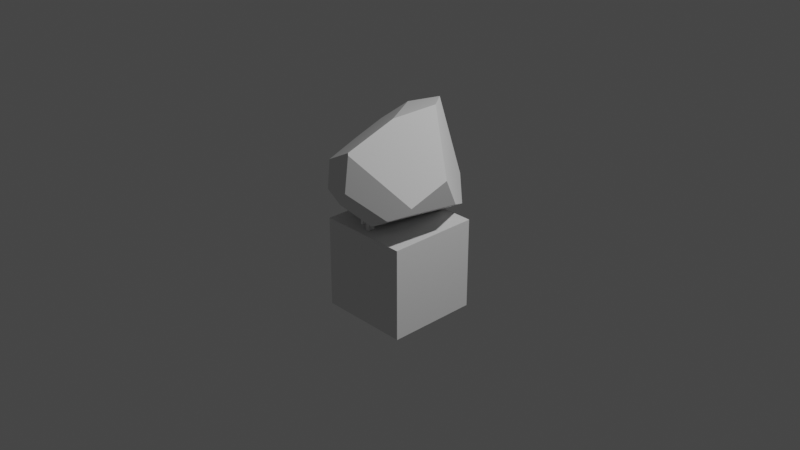# Source: obstacles.blend  (saved by Blender 3.1.7; exported with 4.5.12 LTS)
import bpy
from mathutils import Matrix  # noqa: F401  (used for matrix-valued properties, if any)

bpy.ops.wm.read_factory_settings(use_empty=True)
scene = bpy.context.scene
scene.name = 'Scene'

# ---- collections
col_collection = bpy.data.collections.new('Collection'); scene.collection.children.link(col_collection)

# ---- world
world_world = bpy.data.worlds.new('World'); scene.world = world_world
world_world.use_nodes = True; world_world.node_tree.nodes.clear()
_N = world_world.node_tree.nodes; _L = world_world.node_tree.links
n0 = _N.new('ShaderNodeOutputWorld'); n0.name = 'World Output'; n0.location = (300, 300)
n1 = _N.new('ShaderNodeBackground'); n1.name = 'Background'; n1.location = (10, 300)
n1.inputs[0].default_value = (0.05088, 0.05088, 0.05088, 1.0)
_L.new(n1.outputs[0], n0.inputs[0])
n0.is_active_output = True
world_world.color = (0.05088, 0.05088, 0.05088)
world_world.use_sun_shadow = False
world_world.sun_shadow_jitter_overblur = 0.0

# ---- cameras
cam_camera = bpy.data.cameras.new('Camera')
cam_camera.clip_end = 100.0
cam_camera.ortho_scale = 7.314

# ---- lights
light_light = bpy.data.lights.new('Light', 'POINT')
light_light.transmission_factor = 0.0
light_light.energy = 1000.0
light_light.shadow_soft_size = 0.1
light_light.shadow_maximum_resolution = 0.006
light_light.use_absolute_resolution = True

# ---- meshes
me_cube_001 = bpy.data.meshes.new('Cube.001')
me_cube_001.from_pydata([(-0.5, -0.5, -0.5), (-0.5, -0.5, 0.5), (-0.5, 0.5, -0.5), (-0.5, 0.5, 0.5), (0.5, -0.5, -0.5), (0.5, -0.5, 0.5), (0.5, 0.5, -0.5), (0.5, 0.5, 0.5)], [], [(0, 1, 3, 2), (2, 3, 7, 6), (6, 7, 5, 4), (4, 5, 1, 0), (2, 6, 4, 0), (7, 3, 1, 5)])
_uv = me_cube_001.uv_layers.new(name='UVMap')
_uv.uv.foreach_set('vector', [0.375, 0.0, 0.625, 0.0, 0.625, 0.25, 0.375, 0.25, 0.375, 0.25, 0.625, 0.25, 0.625, 0.5, 0.375, 0.5, 0.375, 0.5, 0.625, 0.5, 0.625, 0.75, 0.375, 0.75, 0.375, 0.75, 0.625, 0.75, 0.625, 1.0, 0.375, 1.0, 0.125, 0.5, 0.375, 0.5, 0.375, 0.75, 0.125, 0.75, 0.625, 0.5, 0.875, 0.5, 0.875, 0.75, 0.625, 0.75])
me_cube_001.use_remesh_fix_poles = True
me_cube_001.use_remesh_preserve_attributes = False
me_cube_001.update()
me_cube_002 = bpy.data.meshes.new('Cube.002')
me_cube_002.from_pydata([(-0.03378, -0.2361, -0.003576), (-0.03378, -0.227, 0.3394), (-0.03378, -0.1602, -0.003576), (-0.03378, -0.1693, 0.3394), (0.007343, -0.2361, -0.003576), (0.007343, -0.227, 0.3394), (0.007343, -0.1602, -0.003576), (0.007343, -0.1693, 0.3394), (-0.03378, -0.2361, 0.2976), (-0.03378, -0.1602, 0.2976), (0.007343, -0.1602, 0.2976), (0.007343, -0.2361, 0.2976), (-0.02734, -0.4895, 0.1937), (-0.02734, -0.4895, 0.2451), (-0.02734, 0.4895, 0.1937), (-0.02734, 0.4895, 0.2451), (-0.003682, -0.4895, 0.1937), (-0.003682, -0.4895, 0.2451), (-0.003682, 0.4895, 0.1937), (-0.003682, 0.4895, 0.2451), (-0.03378, -0.3443, -0.003576), (-0.03378, -0.4202, -0.003576), (-0.03378, -0.4202, 0.2976), (-0.03378, -0.4111, 0.3394), (-0.03378, -0.3534, 0.3394), (-0.03378, -0.3443, 0.2976), (0.007343, -0.3443, -0.003576), (0.007343, -0.3534, 0.3394), (0.007343, -0.3443, 0.2976), (0.007343, -0.4202, -0.003576), (0.007343, -0.4111, 0.3394), (0.007343, -0.4202, 0.2976), (-0.02734, 0.4895, 0.08998), (-0.02734, -0.4895, 0.08998), (-0.02734, -0.4895, 0.1414), (-0.02734, 0.4895, 0.1414), (-0.003682, 0.4895, 0.08998), (-0.003682, 0.4895, 0.1414), (-0.003682, -0.4895, 0.08998), (-0.003682, -0.4895, 0.1414), (-0.03378, 0.2003, -0.003576), (-0.03378, 0.1243, -0.003576), (-0.03378, 0.1243, 0.2976), (-0.03378, 0.1334, 0.3394), (-0.03378, 0.1912, 0.3394), (-0.03378, 0.2003, 0.2976), (0.007343, 0.2003, -0.003576), (0.007343, 0.1912, 0.3394), (0.007343, 0.2003, 0.2976), (0.007343, 0.1243, -0.003576), (0.007343, 0.1334, 0.3394), (0.007343, 0.1243, 0.2976), (-0.03378, 0.01617, -0.003576), (-0.03378, -0.0598, -0.003576), (-0.03378, -0.0598, 0.2976), (-0.03378, -0.0507, 0.3394), (-0.03378, 0.007067, 0.3394), (-0.03378, 0.01617, 0.2976), (0.007343, 0.01617, -0.003576), (0.007343, 0.007067, 0.3394), (0.007343, 0.01617, 0.2976), (0.007343, -0.0598, -0.003576), (0.007343, -0.0507, 0.3394), (0.007343, -0.0598, 0.2976), (-0.03378, 0.3855, -0.003576), (-0.03378, 0.3095, -0.003576), (-0.03378, 0.3095, 0.2976), (-0.03378, 0.3186, 0.3394), (-0.03378, 0.3764, 0.3394), (-0.03378, 0.3855, 0.2976), (0.007343, 0.3855, -0.003576), (0.007343, 0.3764, 0.3394), (0.007343, 0.3855, 0.2976), (0.007343, 0.3095, -0.003576), (0.007343, 0.3186, 0.3394), (0.007343, 0.3095, 0.2976)], [], [(8, 9, 3, 1), (9, 10, 7, 3), (10, 11, 5, 7), (11, 8, 1, 5), (2, 0, 4, 6), (7, 5, 1, 3), (4, 0, 8, 11), (6, 4, 11, 10), (2, 6, 10, 9), (0, 2, 9, 8), (12, 13, 15, 14), (14, 15, 19, 18), (18, 19, 17, 16), (16, 17, 13, 12), (14, 18, 16, 12), (19, 15, 13, 17), (22, 25, 24, 23), (25, 28, 27, 24), (28, 31, 30, 27), (31, 22, 23, 30), (20, 21, 29, 26), (27, 30, 23, 24), (29, 21, 22, 31), (26, 29, 31, 28), (20, 26, 28, 25), (21, 20, 25, 22), (33, 34, 35, 32), (32, 35, 37, 36), (36, 37, 39, 38), (38, 39, 34, 33), (32, 36, 38, 33), (37, 35, 34, 39), (42, 45, 44, 43), (45, 48, 47, 44), (48, 51, 50, 47), (51, 42, 43, 50), (40, 41, 49, 46), (47, 50, 43, 44), (49, 41, 42, 51), (46, 49, 51, 48), (40, 46, 48, 45), (41, 40, 45, 42), (54, 55, 56, 57), (57, 56, 59, 60), (60, 59, 62, 63), (63, 62, 55, 54), (52, 58, 61, 53), (59, 56, 55, 62), (61, 63, 54, 53), (58, 60, 63, 61), (52, 57, 60, 58), (53, 54, 57, 52), (66, 67, 68, 69), (69, 68, 71, 72), (72, 71, 74, 75), (75, 74, 67, 66), (64, 70, 73, 65), (71, 68, 67, 74), (73, 75, 66, 65), (70, 72, 75, 73), (64, 69, 72, 70), (65, 66, 69, 64)])
_uv = me_cube_002.uv_layers.new(name='UVMap')
_uv.uv.foreach_set('vector', [0.5, 0.0, 0.5, 0.25, 0.625, 0.25, 0.625, 0.0, 0.5, 0.25, 0.5, 0.5, 0.625, 0.5, 0.625, 0.25, 0.5, 0.5, 0.5, 0.75, 0.625, 0.75, 0.625, 0.5, 0.5, 0.75, 0.5, 1.0, 0.625, 1.0, 0.625, 0.75, 0.125, 0.5, 0.125, 0.75, 0.375, 0.75, 0.375, 0.5, 0.625, 0.5, 0.625, 0.75, 0.875, 0.75, 0.875, 0.5, 0.375, 0.75, 0.375, 1.0, 0.5, 1.0, 0.5, 0.75, 0.375, 0.5, 0.375, 0.75, 0.5, 0.75, 0.5, 0.5, 0.375, 0.25, 0.375, 0.5, 0.5, 0.5, 0.5, 0.25, 0.375, 0.0, 0.375, 0.25, 0.5, 0.25, 0.5, 0.0, 0.375, 0.0, 0.625, 0.0, 0.625, 0.25, 0.375, 0.25, 0.375, 0.25, 0.625, 0.25, 0.625, 0.5, 0.375, 0.5, 0.375, 0.5, 0.625, 0.5, 0.625, 0.75, 0.375, 0.75, 0.375, 0.75, 0.625, 0.75, 0.625, 1.0, 0.375, 1.0, 0.125, 0.5, 0.375, 0.5, 0.375, 0.75, 0.125, 0.75, 0.625, 0.5, 0.875, 0.5, 0.875, 0.75, 0.625, 0.75, 0.5, 0.0, 0.5, 0.25, 0.625, 0.25, 0.625, 0.0, 0.5, 0.25, 0.5, 0.5, 0.625, 0.5, 0.625, 0.25, 0.5, 0.5, 0.5, 0.75, 0.625, 0.75, 0.625, 0.5, 0.5, 0.75, 0.5, 1.0, 0.625, 1.0, 0.625, 0.75, 0.125, 0.5, 0.125, 0.75, 0.375, 0.75, 0.375, 0.5, 0.625, 0.5, 0.625, 0.75, 0.875, 0.75, 0.875, 0.5, 0.375, 0.75, 0.375, 1.0, 0.5, 1.0, 0.5, 0.75, 0.375, 0.5, 0.375, 0.75, 0.5, 0.75, 0.5, 0.5, 0.375, 0.25, 0.375, 0.5, 0.5, 0.5, 0.5, 0.25, 0.375, 0.0, 0.375, 0.25, 0.5, 0.25, 0.5, 0.0, 0.375, 0.0, 0.625, 0.0, 0.625, 0.25, 0.375, 0.25, 0.375, 0.25, 0.625, 0.25, 0.625, 0.5, 0.375, 0.5, 0.375, 0.5, 0.625, 0.5, 0.625, 0.75, 0.375, 0.75, 0.375, 0.75, 0.625, 0.75, 0.625, 1.0, 0.375, 1.0, 0.125, 0.5, 0.375, 0.5, 0.375, 0.75, 0.125, 0.75, 0.625, 0.5, 0.875, 0.5, 0.875, 0.75, 0.625, 0.75, 0.5, 0.0, 0.5, 0.25, 0.625, 0.25, 0.625, 0.0, 0.5, 0.25, 0.5, 0.5, 0.625, 0.5, 0.625, 0.25, 0.5, 0.5, 0.5, 0.75, 0.625, 0.75, 0.625, 0.5, 0.5, 0.75, 0.5, 1.0, 0.625, 1.0, 0.625, 0.75, 0.125, 0.5, 0.125, 0.75, 0.375, 0.75, 0.375, 0.5, 0.625, 0.5, 0.625, 0.75, 0.875, 0.75, 0.875, 0.5, 0.375, 0.75, 0.375, 1.0, 0.5, 1.0, 0.5, 0.75, 0.375, 0.5, 0.375, 0.75, 0.5, 0.75, 0.5, 0.5, 0.375, 0.25, 0.375, 0.5, 0.5, 0.5, 0.5, 0.25, 0.375, 0.0, 0.375, 0.25, 0.5, 0.25, 0.5, 0.0, 0.5, 0.0, 0.625, 0.0, 0.625, 0.25, 0.5, 0.25, 0.5, 0.25, 0.625, 0.25, 0.625, 0.5, 0.5, 0.5, 0.5, 0.5, 0.625, 0.5, 0.625, 0.75, 0.5, 0.75, 0.5, 0.75, 0.625, 0.75, 0.625, 1.0, 0.5, 1.0, 0.125, 0.5, 0.375, 0.5, 0.375, 0.75, 0.125, 0.75, 0.625, 0.5, 0.875, 0.5, 0.875, 0.75, 0.625, 0.75, 0.375, 0.75, 0.5, 0.75, 0.5, 1.0, 0.375, 1.0, 0.375, 0.5, 0.5, 0.5, 0.5, 0.75, 0.375, 0.75, 0.375, 0.25, 0.5, 0.25, 0.5, 0.5, 0.375, 0.5, 0.375, 0.0, 0.5, 0.0, 0.5, 0.25, 0.375, 0.25, 0.5, 0.0, 0.625, 0.0, 0.625, 0.25, 0.5, 0.25, 0.5, 0.25, 0.625, 0.25, 0.625, 0.5, 0.5, 0.5, 0.5, 0.5, 0.625, 0.5, 0.625, 0.75, 0.5, 0.75, 0.5, 0.75, 0.625, 0.75, 0.625, 1.0, 0.5, 1.0, 0.125, 0.5, 0.375, 0.5, 0.375, 0.75, 0.125, 0.75, 0.625, 0.5, 0.875, 0.5, 0.875, 0.75, 0.625, 0.75, 0.375, 0.75, 0.5, 0.75, 0.5, 1.0, 0.375, 1.0, 0.375, 0.5, 0.5, 0.5, 0.5, 0.75, 0.375, 0.75, 0.375, 0.25, 0.5, 0.25, 0.5, 0.5, 0.375, 0.5, 0.375, 0.0, 0.5, 0.0, 0.5, 0.25, 0.375, 0.25])
me_cube_002.use_remesh_fix_poles = True
me_cube_002.use_remesh_preserve_attributes = False
me_cube_002.update()
me_cube_003 = bpy.data.meshes.new('Cube.003')
me_cube_003.from_pydata([(0.6582, -0.4626, -0.01418), (0.3336, 0.1622, 0.7735), (0.7384, -0.08155, 0.1823), (0.05646, 0.4971, 0.7017), (0.07575, 0.8004, -0.219), (0.1518, -0.2217, 0.6788), (-0.336, 0.437, 0.5579), (-0.7274, 0.424, 0.2693), (0.06043, -0.7121, 0.4139), (0.04834, -0.7017, 0.4338), (0.09161, -0.7873, 0.05303), (-0.1086, 0.771, -0.283), (-0.1564, 0.5457, -0.4837), (-0.5704, 0.5783, -0.07556), (-0.5101, 0.2735, -0.4599), (-0.7592, 0.08409, 0.1259), (-0.6846, -0.3255, 0.03505), (-0.06082, -0.7251, -0.1321), (-0.6238, -0.1681, -0.4378), (-0.6336, -0.4013, -0.2534), (-0.6427, -0.202, -0.407), (0.6349, -0.4957, -0.08714), (0.6505, 0.1381, -0.1621), (0.3623, 0.5373, -0.3809), (0.4824, -0.6069, -0.1602), (0.1526, 0.4593, -0.4914), (0.03273, -0.3399, -0.4545), (0.2274, -0.5816, -0.3104)], [], [(16, 9, 5, 6, 7, 15), (13, 11, 12, 14), (27, 24, 10, 17), (8, 0, 2, 1, 5, 9), (23, 4, 3, 1, 2, 22), (13, 7, 6, 3, 4, 11), (3, 6, 5, 1), (19, 17, 10, 8, 9, 16), (22, 2, 0, 21), (20, 15, 7, 13, 14, 18), (16, 15, 20, 19), (25, 26, 18, 14, 12), (20, 18, 26, 27, 17, 19), (12, 11, 4, 23, 25), (21, 24, 27, 26, 25, 23, 22), (10, 24, 21, 0, 8)])
_uv = me_cube_003.uv_layers.new(name='UVMap')
_uv.uv.foreach_set('vector', [0.507, 0.175, 0.5801, 0.8607, 0.6533, 0.7342, 0.6567, 0.3559, 0.5504, 0.208, 0.5239, 0.1425, 0.4825, 0.252, 0.4533, 0.3576, 0.3949, 0.3505, 0.4007, 0.2018, 0.4284, 0.7345, 0.462, 0.7705, 0.5117, 0.8571, 0.475, 0.7474, 0.5754, 0.8617, 0.4972, 0.7274, 0.5315, 0.6457, 0.6886, 0.5963, 0.6533, 0.7342, 0.5801, 0.8607, 0.4218, 0.4828, 0.4704, 0.3981, 0.7381, 0.5287, 0.6886, 0.5963, 0.5315, 0.6457, 0.4583, 0.5935, 0.4825, 0.252, 0.5504, 0.208, 0.6567, 0.3559, 0.7381, 0.5287, 0.4704, 0.3981, 0.4533, 0.3576, 0.7381, 0.5287, 0.6567, 0.3559, 0.6533, 0.7342, 0.6886, 0.5963, 0.4445, 0.08787, 0.475, 0.7474, 0.5117, 0.8571, 0.5754, 0.8617, 0.5801, 0.8607, 0.507, 0.175, 0.4583, 0.5935, 0.5315, 0.6457, 0.4972, 0.7274, 0.4798, 0.734, 0.4173, 0.08585, 0.5239, 0.1425, 0.5504, 0.208, 0.4825, 0.252, 0.4007, 0.2018, 0.4105, 0.09475, 0.507, 0.175, 0.5239, 0.1425, 0.4173, 0.08585, 0.4445, 0.08787, 0.3911, 0.4337, 0.397, 0.469, 0.4105, 0.09475, 0.4007, 0.2018, 0.3949, 0.3505, 0.4173, 0.08585, 0.4105, 0.09475, 0.397, 0.469, 0.4284, 0.7345, 0.475, 0.7474, 0.4445, 0.08787, 0.3949, 0.3505, 0.4533, 0.3576, 0.4704, 0.3981, 0.4218, 0.4828, 0.3911, 0.4337, 0.4798, 0.734, 0.462, 0.7705, 0.4284, 0.7345, 0.397, 0.469, 0.3911, 0.4337, 0.4218, 0.4828, 0.4583, 0.5935, 0.5117, 0.8571, 0.462, 0.7705, 0.4798, 0.734, 0.4972, 0.7274, 0.5754, 0.8617])
me_cube_003.use_remesh_fix_poles = True
me_cube_003.use_remesh_preserve_attributes = False
me_cube_003.update()

# ---- objects
ob_light = bpy.data.objects.new('Light', light_light)
ob_camera = bpy.data.objects.new('Camera', cam_camera)
ob_cube = bpy.data.objects.new('Cube', me_cube_001)
ob_fence = bpy.data.objects.new('fence', me_cube_002)
ob_rock = bpy.data.objects.new('rock', me_cube_003)

# ---- transforms, parenting, visibility, modifiers, constraints
ob_light.location = (4.076, 1.005, 5.904)
ob_light.rotation_euler = (0.6503, 0.05522, 1.866)
ob_light.lock_rotations_4d = False
ob_light.empty_display_type = 'ARROWS'
ob_light.color = (0.0, 0.0, 0.0, 0.0)
ob_light.lineart.crease_threshold = 0.0
ob_camera.location = (7.359, -6.926, 4.958)
ob_camera.rotation_euler = (1.109, 0.0, 0.8149)
ob_camera.lock_rotations_4d = False
ob_camera.empty_display_type = 'ARROWS'
ob_camera.color = (0.0, 0.0, 0.0, 0.0)
ob_camera.display_type = 'WIRE'
ob_camera.lineart.crease_threshold = 0.0
ob_cube.location = (0.0, 0.0, -0.5)
ob_fence.location = (0.0, 0.0, 0.00936)
ob_rock.location = (0.0, 0.0, 0.5029)

# ---- collection membership
col_collection.objects.link(ob_light)
col_collection.objects.link(ob_camera)
col_collection.objects.link(ob_cube)
col_collection.objects.link(ob_fence)
col_collection.objects.link(ob_rock)

# ---- scene / render settings (as saved in the file)
scene.camera = ob_camera
scene.frame_start = 1; scene.frame_end = 250; scene.frame_set(1)
scene.render.engine = 'BLENDER_EEVEE_NEXT'
scene.cycles.sampling_pattern = 'TABULATED_SOBOL'
scene.cycles.use_light_tree = False
scene.view_settings.view_transform = 'Filmic'
bpy.context.view_layer.update()
